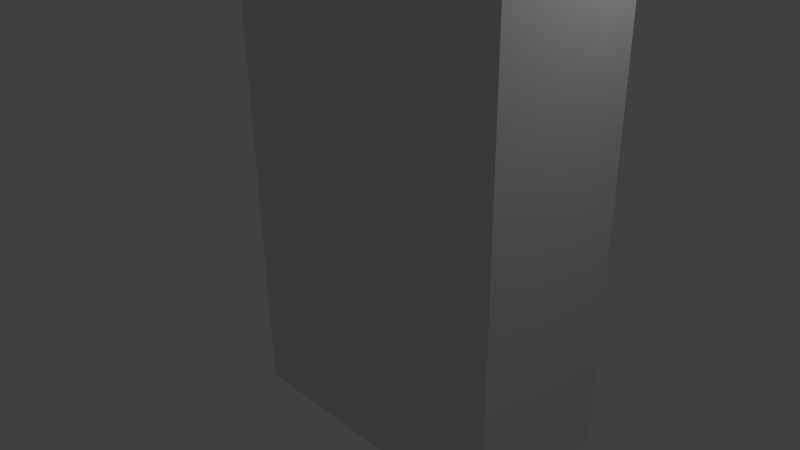 # Source: wardrobe.blend  (saved by Blender 2.76.0; exported with 4.5.12 LTS)
import bpy
from mathutils import Matrix  # noqa: F401  (used for matrix-valued properties, if any)

bpy.ops.wm.read_factory_settings(use_empty=True)
scene = bpy.context.scene
scene.name = 'Scene'

# ---- collections
col_collection_1 = bpy.data.collections.new('Collection 1'); scene.collection.children.link(col_collection_1)

# ---- materials (node trees are filled in below, after node groups)
mat_material = bpy.data.materials.new('Material')
mat_material.alpha_threshold = 0.0
mat_material.use_transparent_shadow = False
mat_material.roughness = 0.5
mat_material.line_color = (0.0, 0.0, 0.0, 1.0)

# ---- material node trees

# ---- world
world_world = bpy.data.worlds.new('World'); scene.world = world_world
world_world.color = (0.05088, 0.05088, 0.05088)
world_world.use_sun_shadow = False
world_world.sun_shadow_jitter_overblur = 0.0
world_world.cycles.sampling_method = 'MANUAL'
world_world.cycles.sample_map_resolution = 256

# ---- cameras
cam_camera = bpy.data.cameras.new('Camera')
cam_camera.clip_end = 100.0
cam_camera.lens = 35.0
cam_camera.sensor_width = 32.0
cam_camera.sensor_height = 18.0
cam_camera.ortho_scale = 7.314
cam_camera.dof.focus_distance = 0.0
cam_camera.dof.aperture_fstop = 128.0

# ---- lights
light_lamp = bpy.data.lights.new('Lamp', 'POINT')
light_lamp.transmission_factor = 0.0
light_lamp.cutoff_distance = 30.0
light_lamp.energy = 100.0
light_lamp.shadow_buffer_clip_start = 1.001
light_lamp.shadow_soft_size = 0.1
light_lamp.shadow_maximum_resolution = 0.006
light_lamp.use_absolute_resolution = True
light_lamp.cycles.use_multiple_importance_sampling = False

# ---- meshes
me_cube = bpy.data.meshes.new('Cube')
me_cube.from_pydata([(2.82, 1.0, -1.0), (2.273, -0.9849, -0.4523), (-0.4486, -0.9849, -0.4486), (-1.0, 1.0, -1.0), (2.82, 1.0, 4.869), (2.273, -0.9849, 4.321), (-0.4486, -0.9849, 4.318), (-1.0, 1.0, 4.869), (2.748, -1.022, -1.072), (-0.9123, -1.022, -1.088), (2.82, -1.0, 4.869), (-1.0, -1.0, 4.869), (0.9453, -1.01, -0.8094), (0.9472, -1.01, 4.678), (0.9453, -1.0, -0.839), (-0.839, -1.0, -0.839), (2.66, -1.0, -0.839), (2.66, -1.0, 4.708), (-0.839, -1.0, 4.708), (0.9472, -1.0, 4.708), (0.9453, -1.01, -0.6269), (-0.8094, -1.01, -0.8094), (2.63, -1.01, -0.8094), (2.63, -1.01, 4.678), (-0.8094, -1.01, 4.678), (0.9472, -1.01, 4.496), (2.82, 1.0, 4.956), (2.82, -1.0, 4.956), (-1.0, 1.0, 4.956), (-1.0, -1.0, 4.956), (2.883, 1.043, 4.869), (2.883, -1.043, 4.869), (-1.063, 1.043, 4.869), (-1.063, -1.043, 4.869), (2.883, 1.043, 4.956), (2.883, -1.043, 4.956), (-1.063, 1.043, 4.956), (-1.063, -1.043, 4.956), (0.8395, -0.9849, -0.4486), (-0.6269, -1.01, -0.6269), (2.447, -1.01, -0.6269), (2.447, -1.01, 4.496), (-0.6269, -1.01, 4.496), (0.8413, -0.9849, 4.318), (1.049, -0.9849, 4.321), (1.047, -0.9849, -0.4523), (-0.5544, -0.9631, -0.5544), (-0.5544, -0.9631, 4.423), (0.9472, -0.9631, 4.423), (0.9453, -0.9631, -0.5544), (2.375, -0.9631, -0.5544), (2.375, -0.9631, 4.423), (2.82, 1.0, -1.901), (2.748, -1.022, -1.829), (-1.0, 1.0, -1.901), (-0.9123, -1.022, -1.813), (0.8694, -1.022, -1.088), (0.868, -1.022, -1.813), (1.029, -1.022, -1.072), (-1.0, -1.0, -1.0), (1.028, -1.022, -1.829), (-1.0, -1.0, -1.901), (2.82, -1.0, -1.0), (2.82, -1.0, -1.901), (0.9573, -1.0, -1.0), (0.9555, -1.0, -1.901)], [], [(0, 62, 63, 52), (28, 26, 34, 36), (0, 4, 10, 62), (38, 43, 6, 2), (59, 11, 7, 3), (4, 0, 3, 7), (16, 14, 15, 59, 64, 62), (17, 16, 62, 10), (15, 18, 11, 59), (18, 19, 17, 10, 11), (1, 5, 44, 45), (12, 21, 15, 14), (23, 22, 16, 17), (21, 24, 18, 15), (24, 13, 19, 18), (22, 12, 14, 16), (13, 23, 17, 19), (20, 39, 21, 12), (41, 40, 22, 23), (39, 42, 24, 21), (42, 25, 13, 24), (40, 20, 12, 22), (25, 41, 23, 13), (26, 28, 29, 27), (29, 28, 36, 37), (10, 4, 30, 31), (11, 10, 31, 33), (33, 31, 35, 37), (31, 30, 34, 35), (32, 33, 37, 36), (30, 32, 36, 34), (7, 11, 33, 32), (4, 7, 32, 30), (27, 29, 37, 35), (26, 27, 35, 34), (49, 46, 39, 20), (51, 50, 40, 41), (46, 47, 42, 39), (47, 48, 25, 42), (50, 49, 20, 40), (48, 51, 41, 25), (43, 38, 49, 48), (38, 2, 46, 49), (2, 6, 47, 46), (6, 43, 48, 47), (45, 44, 48, 49), (5, 1, 50, 51), (1, 45, 49, 50), (44, 5, 51, 48), (52, 63, 65, 61, 54), (59, 3, 54, 61), (56, 9, 55, 57), (3, 0, 52, 54), (8, 58, 60, 53), (9, 56, 64, 59), (57, 55, 61, 65), (55, 9, 59, 61), (56, 57, 65, 64), (8, 53, 63, 62), (58, 8, 62, 64), (53, 60, 65, 63), (60, 58, 64, 65)])
me_cube.materials.append(mat_material)
me_cube.use_remesh_preserve_volume = False
me_cube.use_remesh_preserve_attributes = False
me_cube.use_mirror_vertex_groups = False
me_cube.update()

# ---- objects
ob_cube = bpy.data.objects.new('Cube', me_cube)
ob_lamp = bpy.data.objects.new('Lamp', light_lamp)
ob_camera = bpy.data.objects.new('Camera', cam_camera)

# ---- transforms, parenting, visibility, modifiers, constraints
ob_cube.location = (0.0, 0.0, 0.0)
ob_cube.lock_rotations_4d = False
ob_cube.empty_display_type = 'ARROWS'
ob_cube.lineart.crease_threshold = 0.0
ob_lamp.location = (4.076, 1.005, 5.904)
ob_lamp.rotation_euler = (0.6503, 0.05522, 1.866)
ob_lamp.lock_rotations_4d = False
ob_lamp.empty_display_type = 'ARROWS'
ob_lamp.color = (0.0, 0.0, 0.0, 0.0)
ob_lamp.lineart.crease_threshold = 0.0
ob_camera.location = (7.481, -6.508, 5.344)
ob_camera.rotation_euler = (1.109, 0.01082, 0.8149)
ob_camera.lock_rotations_4d = False
ob_camera.empty_display_type = 'ARROWS'
ob_camera.color = (0.0, 0.0, 0.0, 0.0)
ob_camera.display_type = 'WIRE'
ob_camera.lineart.crease_threshold = 0.0

# ---- collection membership
col_collection_1.objects.link(ob_cube)
col_collection_1.objects.link(ob_lamp)
col_collection_1.objects.link(ob_camera)

# ---- scene / render settings (as saved in the file)
scene.camera = ob_camera
scene.frame_start = 1; scene.frame_end = 250; scene.frame_set(1)
scene.render.engine = 'BLENDER_EEVEE_NEXT'
scene.render.resolution_percentage = 50
scene.render.dither_intensity = 0.0
scene.cycles.use_denoising = False
scene.cycles.samples = 10
scene.cycles.sampling_pattern = 'TABULATED_SOBOL'
scene.cycles.light_sampling_threshold = 0.0
scene.cycles.use_adaptive_sampling = False
scene.cycles.use_light_tree = False
scene.cycles.blur_glossy = 0.0
scene.cycles.pixel_filter_type = 'GAUSSIAN'
scene.cycles.sample_clamp_indirect = 0.0
scene.view_settings.view_transform = 'Standard'
bpy.context.view_layer.update()
